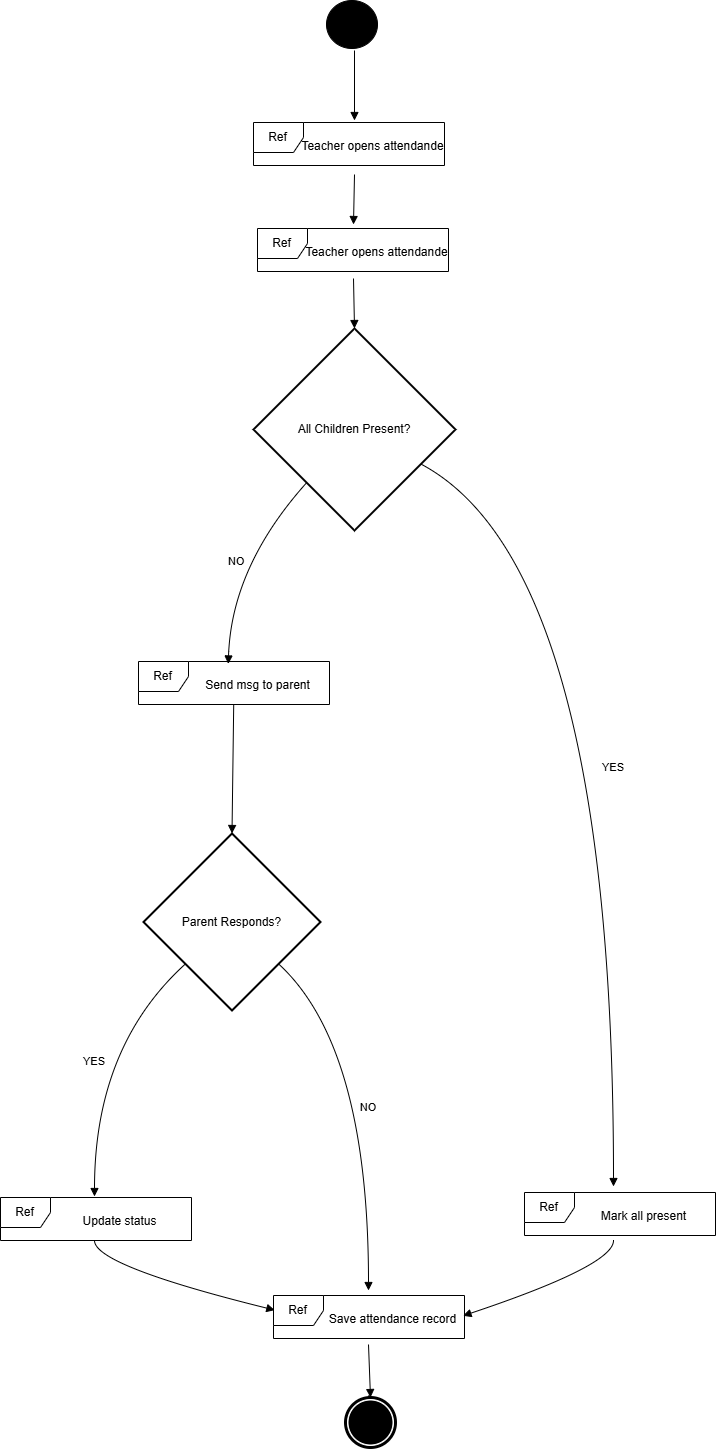

The diagram above was exported from draw.io. Its source (the exported page's mxGraphModel, read from the mxfile embedded in the PNG):
<mxGraphModel dx="1428" dy="808" grid="0" gridSize="10" guides="0" tooltips="1" connect="1" arrows="1" fold="1" page="1" pageScale="1" pageWidth="850" pageHeight="1100" math="0" shadow="0">
  <root>
    <mxCell id="0" />
    <mxCell id="1" parent="0" />
    <mxCell id="3uLbawlzMqHobYrVbZa7-271" value="All Children Present?" style="rhombus;strokeWidth=2;whiteSpace=wrap;" vertex="1" parent="1">
      <mxGeometry x="309" y="1385" width="202" height="202" as="geometry" />
    </mxCell>
    <mxCell id="3uLbawlzMqHobYrVbZa7-275" value="Parent Responds?" style="rhombus;strokeWidth=2;whiteSpace=wrap;" vertex="1" parent="1">
      <mxGeometry x="199" y="1890" width="177" height="177" as="geometry" />
    </mxCell>
    <mxCell id="3uLbawlzMqHobYrVbZa7-282" value="" style="curved=1;startArrow=none;endArrow=block;entryX=0.5;entryY=0;rounded=0;" edge="1" parent="1">
      <mxGeometry relative="1" as="geometry">
        <Array as="points" />
        <mxPoint x="410" y="1107" as="sourcePoint" />
        <mxPoint x="410" y="1177" as="targetPoint" />
      </mxGeometry>
    </mxCell>
    <mxCell id="3uLbawlzMqHobYrVbZa7-283" value="" style="curved=1;startArrow=none;endArrow=block;exitX=0.5;exitY=1;entryX=0.5;entryY=0;rounded=0;" edge="1" parent="1">
      <mxGeometry relative="1" as="geometry">
        <Array as="points" />
        <mxPoint x="410" y="1230.9999999999998" as="sourcePoint" />
        <mxPoint x="408.9999999999998" y="1281" as="targetPoint" />
      </mxGeometry>
    </mxCell>
    <mxCell id="3uLbawlzMqHobYrVbZa7-284" value="" style="curved=1;startArrow=none;endArrow=block;exitX=0.5;exitY=1;entryX=0.5;entryY=0;rounded=0;" edge="1" parent="1" target="3uLbawlzMqHobYrVbZa7-271">
      <mxGeometry relative="1" as="geometry">
        <Array as="points" />
        <mxPoint x="408.9999999999998" y="1335" as="sourcePoint" />
      </mxGeometry>
    </mxCell>
    <mxCell id="3uLbawlzMqHobYrVbZa7-285" value="YES" style="curved=1;startArrow=none;endArrow=block;exitX=1;exitY=0.76;entryX=0.5;entryY=0;rounded=0;" edge="1" parent="1" source="3uLbawlzMqHobYrVbZa7-271">
      <mxGeometry relative="1" as="geometry">
        <Array as="points">
          <mxPoint x="669" y="1623" />
        </Array>
        <mxPoint x="669" y="2243" as="targetPoint" />
      </mxGeometry>
    </mxCell>
    <mxCell id="3uLbawlzMqHobYrVbZa7-286" value="NO" style="curved=1;startArrow=none;endArrow=block;exitX=0.05;exitY=1;entryX=0.47;entryY=0.057;rounded=0;entryDx=0;entryDy=0;entryPerimeter=0;" edge="1" parent="1" source="3uLbawlzMqHobYrVbZa7-271" target="3uLbawlzMqHobYrVbZa7-304">
      <mxGeometry relative="1" as="geometry">
        <Array as="points">
          <mxPoint x="287" y="1623" />
        </Array>
        <mxPoint x="287.5" y="1659" as="targetPoint" />
      </mxGeometry>
    </mxCell>
    <mxCell id="3uLbawlzMqHobYrVbZa7-288" value="" style="curved=1;startArrow=none;endArrow=block;entryX=0.5;entryY=0;rounded=0;" edge="1" parent="1" source="3uLbawlzMqHobYrVbZa7-304" target="3uLbawlzMqHobYrVbZa7-275">
      <mxGeometry relative="1" as="geometry">
        <Array as="points" />
        <mxPoint x="287" y="1817" as="sourcePoint" />
      </mxGeometry>
    </mxCell>
    <mxCell id="3uLbawlzMqHobYrVbZa7-289" value="YES" style="curved=1;startArrow=none;endArrow=block;exitX=0;exitY=0.95;rounded=0;" edge="1" parent="1" source="3uLbawlzMqHobYrVbZa7-275">
      <mxGeometry relative="1" as="geometry">
        <Array as="points">
          <mxPoint x="150" y="2103" />
        </Array>
        <mxPoint x="150" y="2253" as="targetPoint" />
      </mxGeometry>
    </mxCell>
    <mxCell id="3uLbawlzMqHobYrVbZa7-290" value="NO" style="curved=1;startArrow=none;endArrow=block;exitX=1;exitY=0.95;rounded=0;" edge="1" parent="1" source="3uLbawlzMqHobYrVbZa7-275">
      <mxGeometry relative="1" as="geometry">
        <Array as="points">
          <mxPoint x="424" y="2103" />
        </Array>
        <mxPoint x="423.9999999999998" y="2347" as="targetPoint" />
      </mxGeometry>
    </mxCell>
    <mxCell id="3uLbawlzMqHobYrVbZa7-292" value="" style="curved=1;startArrow=none;endArrow=block;exitX=0.5;exitY=1;entryX=0.007;entryY=0.34;rounded=0;entryDx=0;entryDy=0;entryPerimeter=0;" edge="1" parent="1" target="3uLbawlzMqHobYrVbZa7-306">
      <mxGeometry relative="1" as="geometry">
        <Array as="points">
          <mxPoint x="150" y="2322" />
        </Array>
        <mxPoint x="150" y="2297" as="sourcePoint" />
        <mxPoint x="295" y="2349.7000000000003" as="targetPoint" />
      </mxGeometry>
    </mxCell>
    <mxCell id="3uLbawlzMqHobYrVbZa7-294" value="" style="curved=1;startArrow=none;endArrow=block;exitX=0.5;exitY=1;entryX=0.992;entryY=0.472;rounded=0;entryDx=0;entryDy=0;entryPerimeter=0;" edge="1" parent="1" target="3uLbawlzMqHobYrVbZa7-306">
      <mxGeometry relative="1" as="geometry">
        <Array as="points">
          <mxPoint x="669" y="2322" />
        </Array>
        <mxPoint x="669" y="2297" as="sourcePoint" />
        <mxPoint x="550.4199999999985" y="2347" as="targetPoint" />
      </mxGeometry>
    </mxCell>
    <mxCell id="3uLbawlzMqHobYrVbZa7-295" value="" style="curved=1;startArrow=none;endArrow=block;exitX=0.5;exitY=1;entryX=0.5;entryY=0;rounded=0;" edge="1" parent="1" source="3uLbawlzMqHobYrVbZa7-298">
      <mxGeometry relative="1" as="geometry">
        <Array as="points" />
        <mxPoint x="423.9999999999998" y="2400.9999999999995" as="sourcePoint" />
        <mxPoint x="424.5" y="2450.9999999999995" as="targetPoint" />
      </mxGeometry>
    </mxCell>
    <mxCell id="3uLbawlzMqHobYrVbZa7-299" value="" style="ellipse;fillColor=strokeColor;html=1;" vertex="1" parent="1">
      <mxGeometry x="382" y="1057" width="51" height="48" as="geometry" />
    </mxCell>
    <mxCell id="3uLbawlzMqHobYrVbZa7-300" value="Ref" style="shape=umlFrame;whiteSpace=wrap;html=1;pointerEvents=0;recursiveResize=0;container=1;collapsible=0;width=50;" vertex="1" parent="1">
      <mxGeometry x="309" y="1179" width="191" height="43" as="geometry" />
    </mxCell>
    <mxCell id="3uLbawlzMqHobYrVbZa7-301" value="Teacher opens attendande" style="text;align=center;html=1;" vertex="1" parent="3uLbawlzMqHobYrVbZa7-300">
      <mxGeometry width="100" height="20" relative="1" as="geometry">
        <mxPoint x="69" y="10" as="offset" />
      </mxGeometry>
    </mxCell>
    <mxCell id="3uLbawlzMqHobYrVbZa7-302" value="Ref" style="shape=umlFrame;whiteSpace=wrap;html=1;pointerEvents=0;recursiveResize=0;container=1;collapsible=0;width=50;" vertex="1" parent="1">
      <mxGeometry x="313" y="1285" width="191" height="43" as="geometry" />
    </mxCell>
    <mxCell id="3uLbawlzMqHobYrVbZa7-303" value="Teacher opens attendande" style="text;align=center;html=1;" vertex="1" parent="3uLbawlzMqHobYrVbZa7-302">
      <mxGeometry width="100" height="20" relative="1" as="geometry">
        <mxPoint x="69" y="10" as="offset" />
      </mxGeometry>
    </mxCell>
    <mxCell id="3uLbawlzMqHobYrVbZa7-304" value="Ref" style="shape=umlFrame;whiteSpace=wrap;html=1;pointerEvents=0;recursiveResize=0;container=1;collapsible=0;width=50;" vertex="1" parent="1">
      <mxGeometry x="194" y="1718" width="191" height="43" as="geometry" />
    </mxCell>
    <mxCell id="3uLbawlzMqHobYrVbZa7-305" value="Send msg to parent" style="text;align=center;html=1;" vertex="1" parent="3uLbawlzMqHobYrVbZa7-304">
      <mxGeometry width="100" height="20" relative="1" as="geometry">
        <mxPoint x="69" y="10" as="offset" />
      </mxGeometry>
    </mxCell>
    <mxCell id="3uLbawlzMqHobYrVbZa7-306" value="Ref" style="shape=umlFrame;whiteSpace=wrap;html=1;pointerEvents=0;recursiveResize=0;container=1;collapsible=0;width=50;" vertex="1" parent="1">
      <mxGeometry x="329" y="2352" width="191" height="43" as="geometry" />
    </mxCell>
    <mxCell id="3uLbawlzMqHobYrVbZa7-307" value="Save attendance record" style="text;align=center;html=1;" vertex="1" parent="3uLbawlzMqHobYrVbZa7-306">
      <mxGeometry width="100" height="20" relative="1" as="geometry">
        <mxPoint x="69" y="10" as="offset" />
      </mxGeometry>
    </mxCell>
    <mxCell id="3uLbawlzMqHobYrVbZa7-308" value="Ref" style="shape=umlFrame;whiteSpace=wrap;html=1;pointerEvents=0;recursiveResize=0;container=1;collapsible=0;width=50;" vertex="1" parent="1">
      <mxGeometry x="56" y="2254" width="191" height="43" as="geometry" />
    </mxCell>
    <mxCell id="3uLbawlzMqHobYrVbZa7-309" value="Update status" style="text;align=center;html=1;" vertex="1" parent="3uLbawlzMqHobYrVbZa7-308">
      <mxGeometry width="100" height="20" relative="1" as="geometry">
        <mxPoint x="69" y="10" as="offset" />
      </mxGeometry>
    </mxCell>
    <mxCell id="3uLbawlzMqHobYrVbZa7-310" value="Ref" style="shape=umlFrame;whiteSpace=wrap;html=1;pointerEvents=0;recursiveResize=0;container=1;collapsible=0;width=50;" vertex="1" parent="1">
      <mxGeometry x="580" y="2249" width="191" height="43" as="geometry" />
    </mxCell>
    <mxCell id="3uLbawlzMqHobYrVbZa7-311" value="Mark all present&lt;div&gt;&lt;br&gt;&lt;/div&gt;" style="text;align=center;html=1;" vertex="1" parent="3uLbawlzMqHobYrVbZa7-310">
      <mxGeometry width="100" height="20" relative="1" as="geometry">
        <mxPoint x="69" y="10" as="offset" />
      </mxGeometry>
    </mxCell>
    <mxCell id="3uLbawlzMqHobYrVbZa7-312" value="" style="curved=1;startArrow=none;endArrow=block;exitX=0.5;exitY=1;entryX=0.5;entryY=0;rounded=0;" edge="1" parent="1" target="3uLbawlzMqHobYrVbZa7-298">
      <mxGeometry relative="1" as="geometry">
        <Array as="points" />
        <mxPoint x="423.9999999999998" y="2400.9999999999995" as="sourcePoint" />
        <mxPoint x="424.5" y="2450.9999999999995" as="targetPoint" />
      </mxGeometry>
    </mxCell>
    <mxCell id="3uLbawlzMqHobYrVbZa7-298" value="" style="points=[[0.145,0.145,0],[0.5,0,0],[0.855,0.145,0],[1,0.5,0],[0.855,0.855,0],[0.5,1,0],[0.145,0.855,0],[0,0.5,0]];shape=mxgraph.bpmn.event;html=1;verticalLabelPosition=bottom;labelBackgroundColor=#ffffff;verticalAlign=top;align=center;perimeter=ellipsePerimeter;outlineConnect=0;aspect=fixed;outline=end;symbol=terminate;" vertex="1" parent="1">
      <mxGeometry x="401" y="2454" width="50" height="50" as="geometry" />
    </mxCell>
  </root>
</mxGraphModel>